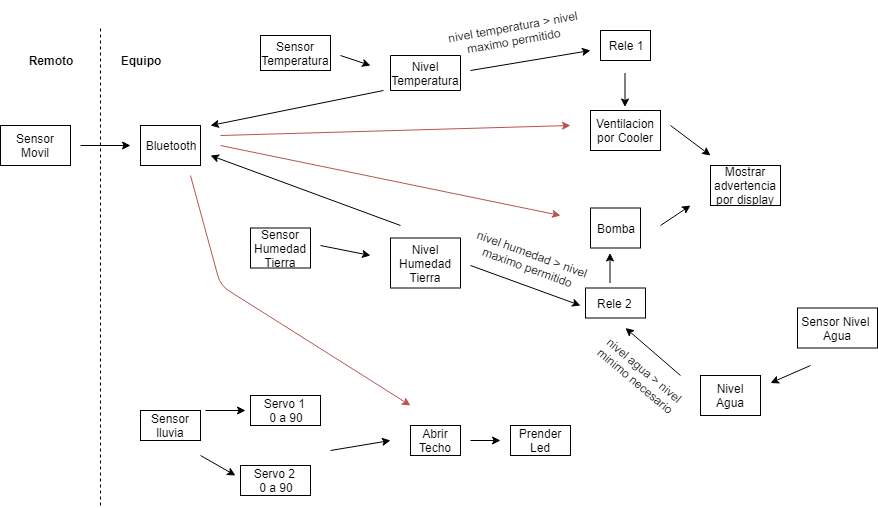

The diagram above was exported from draw.io. Its source (the exported page's mxGraphModel, read from the mxfile embedded in the PNG):
<mxGraphModel dx="840" dy="484" grid="1" gridSize="10" guides="1" tooltips="1" connect="1" arrows="1" fold="1" page="1" pageScale="1" pageWidth="827" pageHeight="1169" math="0" shadow="0">
  <root>
    <mxCell id="0" />
    <mxCell id="1" parent="0" />
    <mxCell id="XOiX0LQEFPqeCG-UhPpk-1" value="&lt;b&gt;Remoto&lt;/b&gt;" style="text;html=1;strokeColor=none;fillColor=none;align=center;verticalAlign=middle;whiteSpace=wrap;rounded=0;" parent="1" vertex="1">
      <mxGeometry x="45" y="45" width="70" height="40" as="geometry" />
    </mxCell>
    <mxCell id="XOiX0LQEFPqeCG-UhPpk-2" value="&lt;b&gt;Equipo&lt;br&gt;&lt;/b&gt;" style="text;html=1;strokeColor=none;fillColor=none;align=center;verticalAlign=middle;whiteSpace=wrap;rounded=0;" parent="1" vertex="1">
      <mxGeometry x="140" y="50" width="60" height="30" as="geometry" />
    </mxCell>
    <mxCell id="XOiX0LQEFPqeCG-UhPpk-5" value="Sensor Temperatura&lt;br&gt;" style="text;html=1;strokeColor=#000000;fillColor=none;align=center;verticalAlign=middle;whiteSpace=wrap;rounded=0;" parent="1" vertex="1">
      <mxGeometry x="290" y="40" width="70" height="35" as="geometry" />
    </mxCell>
    <mxCell id="XOiX0LQEFPqeCG-UhPpk-6" value="Nivel Temperatura&lt;br&gt;" style="text;html=1;strokeColor=#000000;fillColor=none;align=center;verticalAlign=middle;whiteSpace=wrap;rounded=0;direction=west;" parent="1" vertex="1">
      <mxGeometry x="420" y="60" width="70" height="35" as="geometry" />
    </mxCell>
    <mxCell id="XOiX0LQEFPqeCG-UhPpk-7" value="Sensor Humedad Tierra&lt;br&gt;" style="text;html=1;strokeColor=#000000;fillColor=none;align=center;verticalAlign=middle;whiteSpace=wrap;rounded=0;" parent="1" vertex="1">
      <mxGeometry x="280" y="232.5" width="60" height="40" as="geometry" />
    </mxCell>
    <mxCell id="XOiX0LQEFPqeCG-UhPpk-8" value="Nivel Humedad Tierra" style="text;html=1;strokeColor=#000000;fillColor=none;align=center;verticalAlign=middle;whiteSpace=wrap;rounded=0;" parent="1" vertex="1">
      <mxGeometry x="420" y="242.5" width="70" height="50" as="geometry" />
    </mxCell>
    <mxCell id="XOiX0LQEFPqeCG-UhPpk-9" value="Ventilacion por Cooler&lt;br&gt;" style="text;html=1;strokeColor=#000000;fillColor=none;align=center;verticalAlign=middle;whiteSpace=wrap;rounded=0;" parent="1" vertex="1">
      <mxGeometry x="620" y="115" width="70" height="40" as="geometry" />
    </mxCell>
    <mxCell id="XOiX0LQEFPqeCG-UhPpk-11" value="Servo 1 &lt;br&gt;0 a 90" style="text;html=1;strokeColor=#000000;fillColor=none;align=center;verticalAlign=middle;whiteSpace=wrap;rounded=0;" parent="1" vertex="1">
      <mxGeometry x="280" y="400" width="70" height="30" as="geometry" />
    </mxCell>
    <mxCell id="XOiX0LQEFPqeCG-UhPpk-12" value="Prender Led" style="text;html=1;strokeColor=#000000;fillColor=none;align=center;verticalAlign=middle;whiteSpace=wrap;rounded=0;" parent="1" vertex="1">
      <mxGeometry x="540" y="430" width="60" height="30" as="geometry" />
    </mxCell>
    <mxCell id="XOiX0LQEFPqeCG-UhPpk-13" value="Mostrar advertencia por display" style="text;html=1;strokeColor=#000000;fillColor=none;align=center;verticalAlign=middle;whiteSpace=wrap;rounded=0;" parent="1" vertex="1">
      <mxGeometry x="740" y="170" width="70" height="40" as="geometry" />
    </mxCell>
    <mxCell id="XOiX0LQEFPqeCG-UhPpk-17" value="" style="endArrow=none;dashed=1;html=1;" parent="1" edge="1">
      <mxGeometry width="50" height="50" relative="1" as="geometry">
        <mxPoint x="130" y="510" as="sourcePoint" />
        <mxPoint x="130" y="30" as="targetPoint" />
      </mxGeometry>
    </mxCell>
    <mxCell id="XOiX0LQEFPqeCG-UhPpk-18" value="Bluetooth" style="text;html=1;strokeColor=#000000;fillColor=none;align=center;verticalAlign=middle;whiteSpace=wrap;rounded=0;" parent="1" vertex="1">
      <mxGeometry x="170" y="130" width="60" height="40" as="geometry" />
    </mxCell>
    <mxCell id="XOiX0LQEFPqeCG-UhPpk-20" value="Sensor lluvia" style="text;html=1;strokeColor=#000000;fillColor=none;align=center;verticalAlign=middle;whiteSpace=wrap;rounded=0;" parent="1" vertex="1">
      <mxGeometry x="170" y="415" width="60" height="30" as="geometry" />
    </mxCell>
    <mxCell id="XOiX0LQEFPqeCG-UhPpk-21" value="Sensor Movil" style="text;html=1;strokeColor=#000000;fillColor=none;align=center;verticalAlign=middle;whiteSpace=wrap;rounded=0;" parent="1" vertex="1">
      <mxGeometry x="30" y="130" width="70" height="40" as="geometry" />
    </mxCell>
    <mxCell id="XOiX0LQEFPqeCG-UhPpk-24" value="Rele 2&amp;nbsp;" style="text;html=1;strokeColor=#000000;fillColor=none;align=center;verticalAlign=middle;whiteSpace=wrap;rounded=0;" parent="1" vertex="1">
      <mxGeometry x="615" y="292.5" width="60" height="30" as="geometry" />
    </mxCell>
    <mxCell id="XOiX0LQEFPqeCG-UhPpk-25" value="Rele 1" style="text;html=1;strokeColor=#000000;fillColor=none;align=center;verticalAlign=middle;whiteSpace=wrap;rounded=0;" parent="1" vertex="1">
      <mxGeometry x="630" y="35" width="50" height="30" as="geometry" />
    </mxCell>
    <mxCell id="XOiX0LQEFPqeCG-UhPpk-28" value="" style="endArrow=classic;html=1;" parent="1" edge="1">
      <mxGeometry width="50" height="50" relative="1" as="geometry">
        <mxPoint x="110" y="150" as="sourcePoint" />
        <mxPoint x="160" y="150" as="targetPoint" />
      </mxGeometry>
    </mxCell>
    <mxCell id="XOiX0LQEFPqeCG-UhPpk-35" value="Servo 2 &lt;br&gt;0 a 90&lt;br&gt;" style="text;html=1;strokeColor=#000000;fillColor=none;align=center;verticalAlign=middle;whiteSpace=wrap;rounded=0;" parent="1" vertex="1">
      <mxGeometry x="270" y="470" width="70" height="30" as="geometry" />
    </mxCell>
    <mxCell id="XOiX0LQEFPqeCG-UhPpk-38" value="" style="endArrow=classic;html=1;" parent="1" edge="1">
      <mxGeometry width="50" height="50" relative="1" as="geometry">
        <mxPoint x="654.5" y="77.5" as="sourcePoint" />
        <mxPoint x="654.5" y="111.5" as="targetPoint" />
      </mxGeometry>
    </mxCell>
    <mxCell id="XOiX0LQEFPqeCG-UhPpk-40" value="" style="endArrow=classic;html=1;" parent="1" edge="1">
      <mxGeometry width="50" height="50" relative="1" as="geometry">
        <mxPoint x="350" y="250" as="sourcePoint" />
        <mxPoint x="400" y="260" as="targetPoint" />
      </mxGeometry>
    </mxCell>
    <mxCell id="XOiX0LQEFPqeCG-UhPpk-41" value="" style="endArrow=classic;html=1;" parent="1" edge="1">
      <mxGeometry width="50" height="50" relative="1" as="geometry">
        <mxPoint x="370" y="60" as="sourcePoint" />
        <mxPoint x="400" y="70" as="targetPoint" />
      </mxGeometry>
    </mxCell>
    <mxCell id="XOiX0LQEFPqeCG-UhPpk-42" value="" style="endArrow=classic;html=1;" parent="1" edge="1">
      <mxGeometry width="50" height="50" relative="1" as="geometry">
        <mxPoint x="413" y="95" as="sourcePoint" />
        <mxPoint x="240" y="130" as="targetPoint" />
      </mxGeometry>
    </mxCell>
    <mxCell id="XOiX0LQEFPqeCG-UhPpk-43" value="" style="endArrow=classic;html=1;" parent="1" edge="1">
      <mxGeometry width="50" height="50" relative="1" as="geometry">
        <mxPoint x="430" y="230" as="sourcePoint" />
        <mxPoint x="240" y="160" as="targetPoint" />
      </mxGeometry>
    </mxCell>
    <mxCell id="XOiX0LQEFPqeCG-UhPpk-44" value="Abrir Techo" style="text;html=1;strokeColor=#000000;fillColor=none;align=center;verticalAlign=middle;whiteSpace=wrap;rounded=0;" parent="1" vertex="1">
      <mxGeometry x="440" y="430" width="50" height="30" as="geometry" />
    </mxCell>
    <mxCell id="XOiX0LQEFPqeCG-UhPpk-49" value="" style="endArrow=classic;html=1;fillColor=#f8cecc;strokeColor=#b85450;" parent="1" edge="1">
      <mxGeometry width="50" height="50" relative="1" as="geometry">
        <mxPoint x="250" y="140" as="sourcePoint" />
        <mxPoint x="600" y="130" as="targetPoint" />
      </mxGeometry>
    </mxCell>
    <mxCell id="XOiX0LQEFPqeCG-UhPpk-50" value="" style="endArrow=classic;html=1;fillColor=#f8cecc;strokeColor=#b85450;" parent="1" edge="1">
      <mxGeometry width="50" height="50" relative="1" as="geometry">
        <mxPoint x="250" y="150" as="sourcePoint" />
        <mxPoint x="590" y="220" as="targetPoint" />
      </mxGeometry>
    </mxCell>
    <mxCell id="XOiX0LQEFPqeCG-UhPpk-10" value="Bomba" style="text;html=1;strokeColor=#000000;fillColor=none;align=center;verticalAlign=middle;whiteSpace=wrap;rounded=0;" parent="1" vertex="1">
      <mxGeometry x="620" y="212.5" width="50" height="40" as="geometry" />
    </mxCell>
    <mxCell id="XOiX0LQEFPqeCG-UhPpk-52" value="" style="endArrow=classic;html=1;" parent="1" edge="1">
      <mxGeometry width="50" height="50" relative="1" as="geometry">
        <mxPoint x="500" y="270" as="sourcePoint" />
        <mxPoint x="610" y="310" as="targetPoint" />
      </mxGeometry>
    </mxCell>
    <mxCell id="XOiX0LQEFPqeCG-UhPpk-53" value="" style="endArrow=classic;html=1;" parent="1" edge="1">
      <mxGeometry width="50" height="50" relative="1" as="geometry">
        <mxPoint x="639.5" y="287.5" as="sourcePoint" />
        <mxPoint x="639.5" y="257.5" as="targetPoint" />
      </mxGeometry>
    </mxCell>
    <mxCell id="XOiX0LQEFPqeCG-UhPpk-54" value="" style="endArrow=classic;html=1;" parent="1" edge="1">
      <mxGeometry width="50" height="50" relative="1" as="geometry">
        <mxPoint x="500" y="75" as="sourcePoint" />
        <mxPoint x="620" y="55" as="targetPoint" />
      </mxGeometry>
    </mxCell>
    <mxCell id="XOiX0LQEFPqeCG-UhPpk-55" value="" style="endArrow=classic;html=1;" parent="1" edge="1">
      <mxGeometry width="50" height="50" relative="1" as="geometry">
        <mxPoint x="700" y="130" as="sourcePoint" />
        <mxPoint x="740" y="160" as="targetPoint" />
      </mxGeometry>
    </mxCell>
    <mxCell id="XOiX0LQEFPqeCG-UhPpk-56" value="" style="endArrow=classic;html=1;" parent="1" edge="1">
      <mxGeometry width="50" height="50" relative="1" as="geometry">
        <mxPoint x="690" y="230" as="sourcePoint" />
        <mxPoint x="720" y="210" as="targetPoint" />
      </mxGeometry>
    </mxCell>
    <mxCell id="XOiX0LQEFPqeCG-UhPpk-57" value="nivel temperatura &amp;gt; nivel maximo permitido&amp;nbsp;" style="text;html=1;strokeColor=none;fillColor=none;align=center;verticalAlign=middle;whiteSpace=wrap;rounded=0;rotation=-10;" parent="1" vertex="1">
      <mxGeometry x="468" y="17.5" width="152" height="40" as="geometry" />
    </mxCell>
    <mxCell id="XOiX0LQEFPqeCG-UhPpk-58" value="nivel humedad &amp;gt; nivel maximo permitido" style="text;html=1;strokeColor=none;fillColor=none;align=center;verticalAlign=middle;whiteSpace=wrap;rounded=0;rotation=20;" parent="1" vertex="1">
      <mxGeometry x="480" y="240" width="160" height="50" as="geometry" />
    </mxCell>
    <mxCell id="XOiX0LQEFPqeCG-UhPpk-60" value="" style="endArrow=classic;html=1;" parent="1" edge="1">
      <mxGeometry width="50" height="50" relative="1" as="geometry">
        <mxPoint x="500" y="445" as="sourcePoint" />
        <mxPoint x="530" y="445" as="targetPoint" />
      </mxGeometry>
    </mxCell>
    <mxCell id="XOiX0LQEFPqeCG-UhPpk-61" value="" style="endArrow=classic;html=1;fillColor=#f8cecc;strokeColor=#b85450;" parent="1" edge="1">
      <mxGeometry width="50" height="50" relative="1" as="geometry">
        <mxPoint x="220" y="180" as="sourcePoint" />
        <mxPoint x="440" y="410" as="targetPoint" />
        <Array as="points">
          <mxPoint x="250" y="290" />
        </Array>
      </mxGeometry>
    </mxCell>
    <mxCell id="XOiX0LQEFPqeCG-UhPpk-63" value="" style="endArrow=classic;html=1;" parent="1" edge="1">
      <mxGeometry width="50" height="50" relative="1" as="geometry">
        <mxPoint x="235" y="415" as="sourcePoint" />
        <mxPoint x="275" y="415" as="targetPoint" />
      </mxGeometry>
    </mxCell>
    <mxCell id="XOiX0LQEFPqeCG-UhPpk-64" value="" style="endArrow=classic;html=1;" parent="1" edge="1">
      <mxGeometry width="50" height="50" relative="1" as="geometry">
        <mxPoint x="230" y="460" as="sourcePoint" />
        <mxPoint x="265" y="480" as="targetPoint" />
      </mxGeometry>
    </mxCell>
    <mxCell id="XOiX0LQEFPqeCG-UhPpk-66" value="" style="endArrow=classic;html=1;" parent="1" edge="1">
      <mxGeometry width="50" height="50" relative="1" as="geometry">
        <mxPoint x="360" y="455" as="sourcePoint" />
        <mxPoint x="420" y="445" as="targetPoint" />
      </mxGeometry>
    </mxCell>
    <mxCell id="YcTGwoXPh9lcni9fNlqZ-2" value="Sensor Nivel&amp;nbsp;&lt;br&gt;Agua&lt;br&gt;" style="text;html=1;strokeColor=#000000;fillColor=none;align=center;verticalAlign=middle;whiteSpace=wrap;rounded=0;" vertex="1" parent="1">
      <mxGeometry x="827" y="312.5" width="80" height="40" as="geometry" />
    </mxCell>
    <mxCell id="YcTGwoXPh9lcni9fNlqZ-3" value="Nivel Agua" style="text;html=1;strokeColor=#000000;fillColor=none;align=center;verticalAlign=middle;whiteSpace=wrap;rounded=0;" vertex="1" parent="1">
      <mxGeometry x="730" y="380" width="60" height="40" as="geometry" />
    </mxCell>
    <mxCell id="YcTGwoXPh9lcni9fNlqZ-4" value="" style="endArrow=classic;html=1;" edge="1" parent="1">
      <mxGeometry width="50" height="50" relative="1" as="geometry">
        <mxPoint x="840" y="370" as="sourcePoint" />
        <mxPoint x="800" y="387.5" as="targetPoint" />
      </mxGeometry>
    </mxCell>
    <mxCell id="YcTGwoXPh9lcni9fNlqZ-5" value="" style="endArrow=classic;html=1;" edge="1" parent="1">
      <mxGeometry width="50" height="50" relative="1" as="geometry">
        <mxPoint x="710" y="380" as="sourcePoint" />
        <mxPoint x="655" y="332.5" as="targetPoint" />
      </mxGeometry>
    </mxCell>
    <mxCell id="YcTGwoXPh9lcni9fNlqZ-6" value="nivel agua &amp;gt; nivel minimo necesario" style="text;html=1;strokeColor=none;fillColor=none;align=center;verticalAlign=middle;whiteSpace=wrap;rounded=0;rotation=40;" vertex="1" parent="1">
      <mxGeometry x="605" y="360" width="130" height="40" as="geometry" />
    </mxCell>
  </root>
</mxGraphModel>